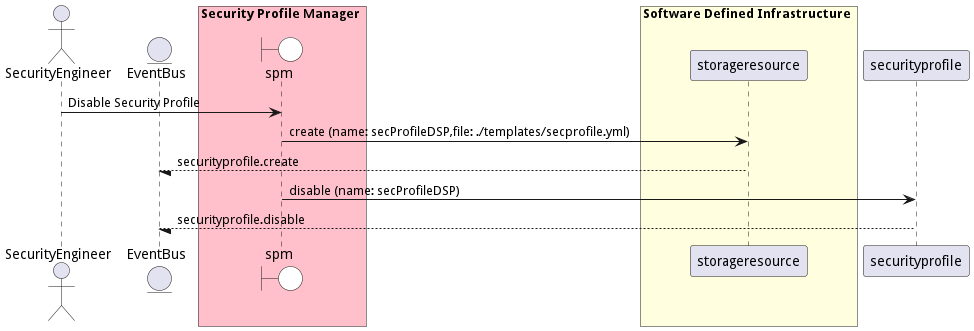

The diagram above was rendered by PlantUML. Its source (embedded in the PNG):
@startuml

actor "SecurityEngineer"


entity EventBus

box Security Profile Manager #pink
    boundary spm #white
end box


box Software Defined Infrastructure #lightyellow
            participant storageresource
    end box

box Security Profile Manager #pink
    end box


"SecurityEngineer" -> spm: Disable Security Profile

    spm -> "storageresource": create (name: secProfileDSP,file: ./templates/secprofile.yml)

    "storageresource" --/ EventBus: securityprofile.create

    spm -> "securityprofile": disable (name: secProfileDSP)

    "securityprofile" --/ EventBus: securityprofile.disable



@enduml